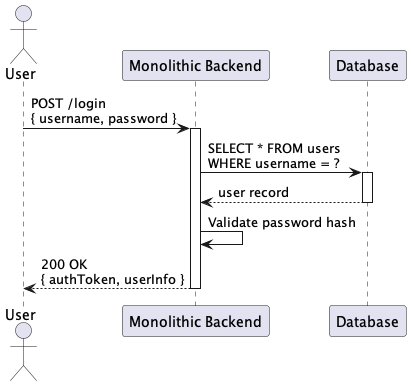

The diagram above was rendered by PlantUML. Its source (embedded in the PNG):
@startuml
actor User
participant "Monolithic Backend" as Monolith
participant "Database" as DB

User -> Monolith : POST /login\n{ username, password }
activate Monolith

Monolith -> DB : SELECT * FROM users\nWHERE username = ?
activate DB
DB --> Monolith : user record
deactivate DB

Monolith -> Monolith : Validate password hash

Monolith --> User : 200 OK\n{ authToken, userInfo }
deactivate Monolith
@enduml